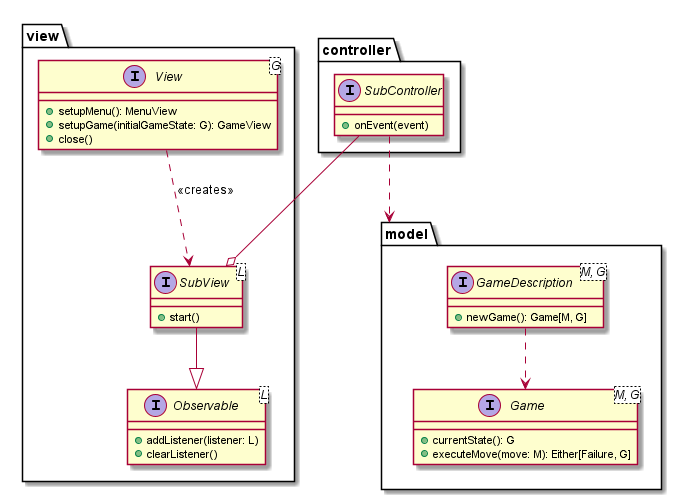

The diagram above was rendered by PlantUML. Its source (embedded in the PNG):
@startuml main_class_diagram

package view {
    interface View<G> {
        +setupMenu(): MenuView
        +setupGame(initialGameState: G): GameView
        +close()
    }

    interface SubView<L> {
        +start()
    }

    interface Observable<L> {
        +addListener(listener: L)
        +clearListener()
    }

    View ..> SubView : <<creates>>

    SubView --|> Observable
}

package controller {
    interface SubController {
        +onEvent(event)
    }

    SubController ..> model
    SubController --o SubView
}

package model {
    interface GameDescription<M, G> {
        +newGame(): Game[M, G]
    }

    interface Game<M, G> {
        +currentState(): G
        +executeMove(move: M): Either[Failure, G]
    }

    GameDescription ..> Game
}

@enduml